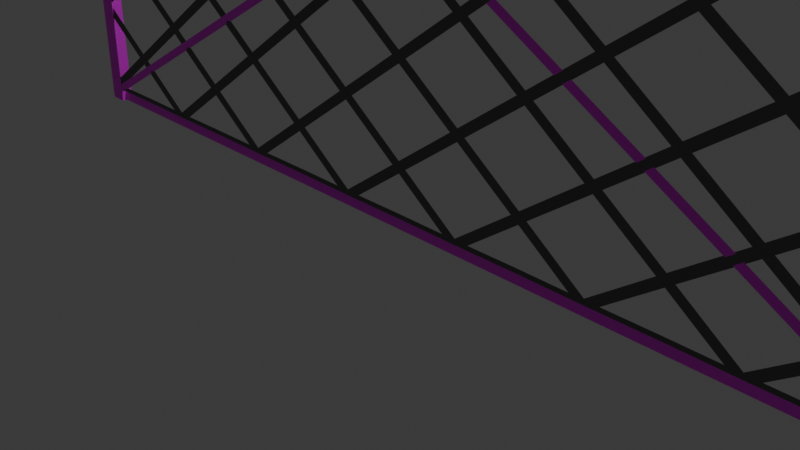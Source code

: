 # Source: Ami1.blend  (saved by Blender 4.0.36; exported with 4.5.12 LTS)
import bpy
from mathutils import Matrix  # noqa: F401  (used for matrix-valued properties, if any)

bpy.ops.wm.read_factory_settings(use_empty=True)
scene = bpy.context.scene
scene.name = 'Scene'

# ---- collections
col_collection = bpy.data.collections.new('Collection'); scene.collection.children.link(col_collection)

# ---- materials (node trees are filled in below, after node groups)
mat_material = bpy.data.materials.new('Material')
mat_material.alpha_threshold = 0.0
mat_material.use_transparent_shadow = False
mat_material.roughness = 0.5
mat_material.line_color = (0.0, 0.0, 0.0, 1.0)
mat_001 = bpy.data.materials.new('マテリアル.001')
mat_001.use_transparent_shadow = False

# ---- material node trees
mat_material.use_nodes = True; mat_material.node_tree.nodes.clear()
_N = mat_material.node_tree.nodes; _L = mat_material.node_tree.links
n0 = _N.new('ShaderNodeOutputMaterial'); n0.name = 'Material Output'; n0.location = (300, 300)
n1 = _N.new('ShaderNodeBsdfPrincipled'); n1.name = 'Principled BSDF'; n1.location = (10, 300)
n1.inputs[0].default_value = (0.1651, 0.1611, 0.1611, 1.0)
n1.inputs[1].default_value = 0.6771
n1.inputs[3].default_value = 1.45
n1.inputs[13].default_value = 0.0
n1.inputs[20].default_value = 0.1062
_L.new(n1.outputs[0], n0.inputs[0])
n0.is_active_output = True
mat_001.use_nodes = True; mat_001.node_tree.nodes.clear()
_N = mat_001.node_tree.nodes; _L = mat_001.node_tree.links
n0 = _N.new('ShaderNodeBsdfPrincipled'); n0.name = 'プリンシプルBSDF'; n0.location = (10, 300)
n0.inputs[3].default_value = 1.45
n1 = _N.new('ShaderNodeOutputMaterial'); n1.name = 'マテリアル出力'; n1.location = (300, 300)
n2 = _N.new('ShaderNodeTexImage'); n2.name = '画像テクスチャ'; n2.location = (-280, 280)
_L.new(n0.outputs[0], n1.inputs[0])
_L.new(n2.outputs[0], n0.inputs[0])
n1.is_active_output = True

# ---- world
world_world = bpy.data.worlds.new('World'); scene.world = world_world
world_world.use_nodes = True; world_world.node_tree.nodes.clear()
_N = world_world.node_tree.nodes; _L = world_world.node_tree.links
n0 = _N.new('ShaderNodeOutputWorld'); n0.name = 'World Output'; n0.location = (300, 300)
n1 = _N.new('ShaderNodeBackground'); n1.name = 'Background'; n1.location = (10, 300)
n1.inputs[0].default_value = (0.05088, 0.05088, 0.05088, 1.0)
_L.new(n1.outputs[0], n0.inputs[0])
n0.is_active_output = True
world_world.color = (0.05088, 0.05088, 0.05088)
world_world.use_sun_shadow = False
world_world.sun_shadow_jitter_overblur = 0.0

# ---- cameras
cam_camera = bpy.data.cameras.new('Camera')
cam_camera.clip_end = 100.0
cam_camera.ortho_scale = 7.314

# ---- lights
light_light = bpy.data.lights.new('Light', 'POINT')
light_light.transmission_factor = 0.0
light_light.use_soft_falloff = False
light_light.energy = 1000.0
light_light.shadow_soft_size = 0.1
light_light.shadow_maximum_resolution = 0.006
light_light.use_absolute_resolution = True

# ---- meshes
me_x = bpy.data.meshes.new('平面')
me_x.from_pydata([(-0.09513, -0.1174, -1.788e-06), (-0.07021, 0.03945, -1.788e-06), (0.08669, 0.06437, -1.788e-06), (-0.08682, -0.06515, -1.788e-06), (-0.07851, -0.01285, -1.788e-06), (-0.05085, 0.08069, -1.779e-06), (0.07008, -0.04023, -1.788e-06), (0.07838, 0.01207, -1.788e-06), (0.095, 0.1167, -1.788e-06), (-0.1115, 0.02009, -1.779e-06), (0.00947, -0.1008, -1.788e-06), (-0.04283, -0.1091, -1.788e-06), (0.03439, 0.05606, -1.788e-06), (-0.01791, 0.04775, -1.788e-06), (0.139, 0.07268, -1.788e-06), (0.1307, 0.02038, -1.788e-06), (-0.0096, 0.1001, -1.788e-06), (0.009759, 0.1413, -1.779e-06), (0.0427, 0.1084, -1.788e-06), (0.05101, 0.1607, -1.788e-06), (-0.03452, -0.05684, -1.788e-06), (-0.02621, -0.004544, -1.788e-06), (0.01778, -0.04854, -1.788e-06), (0.02608, 0.003763, -1.788e-06), (-0.05114, -0.1614, -1.788e-06), (-0.1713, -0.03976, -1.779e-06), (-0.1391, -0.07346, -1.788e-06), (-0.1308, -0.02116, -1.788e-06), (-0.08422, -0.1285, -1.801e-06), (-0.07436, 0.0133, -1.788e-06), (0.08254, 0.03822, -1.788e-06), (-0.06898, -0.1133, -1.788e-06), (-0.04406, 0.0436, -1.788e-06), (0.1128, 0.06852, -1.788e-06), (-0.09097, -0.0913, -1.788e-06), (-0.08267, -0.039, -1.788e-06), (-0.06605, 0.0656, -1.788e-06), (0.05484, -0.0553, -1.798e-06), (0.07423, -0.01408, -1.788e-06), (0.09084, 0.09052, -1.788e-06), (0.08406, 0.1277, -1.775e-06), (-0.1062, -0.1065, -1.801e-06), (-0.09636, 0.03529, -1.788e-06), (0.02454, -0.0856, -1.798e-06), (-0.01668, -0.105, -1.788e-06), (0.06054, 0.06022, -1.788e-06), (0.008242, 0.05191, -1.788e-06), (0.1501, 0.06174, -1.775e-06), (0.1281, 0.08374, -1.775e-06), (0.1061, 0.1057, -1.775e-06), (0.1348, 0.04653, -1.788e-06), (0.1155, 0.005306, -1.798e-06), (0.08515, -0.025, -1.798e-06), (0.1045, 0.01622, -1.788e-06), (0.1458, 0.03561, -1.798e-06), (-0.01375, 0.0739, -1.788e-06), (-0.005447, 0.1262, -1.788e-06), (0.04031, 0.172, -1.775e-06), (0.03855, 0.08221, -1.788e-06), (0.04685, 0.1345, -1.788e-06), (-0.03575, 0.0959, -1.788e-06), (0.01655, 0.1042, -1.788e-06), (0.02486, 0.1565, -1.788e-06), (0.06885, 0.1125, -1.788e-06), (0.06207, 0.1497, -1.775e-06), (-0.02206, 0.02161, -1.788e-06), (-0.03868, -0.08299, -1.788e-06), (-0.03037, -0.03069, -1.788e-06), (0.03024, 0.02991, -1.788e-06), (0.01362, -0.07469, -1.788e-06), (0.02193, -0.02239, -1.788e-06), (-0.06067, -0.061, -1.788e-06), (-0.05236, -0.008698, -1.788e-06), (-0.008372, -0.05269, -1.788e-06), (-6.511e-05, -0.0003905, -1.788e-06), (0.04393, -0.04438, -1.788e-06), (0.05223, 0.007917, -1.788e-06), (-0.04698, -0.1353, -1.788e-06), (-0.005761, -0.1159, -1.798e-06), (-0.06222, -0.1505, -1.801e-06), (-0.03606, -0.1462, -1.798e-06), (-0.1721, -0.04046, -1.801e-06), (-0.1267, 0.004991, -1.788e-06), (-0.1282, -0.08454, -1.801e-06), (-0.135, -0.04731, -1.788e-06), (-0.1502, -0.06255, -1.801e-06), (-0.157, -0.02531, -1.788e-06), (-0.113, -0.0693, -1.788e-06), (-0.1047, -0.017, -1.788e-06), (-0.1088, -0.04315, -1.788e-06), (-0.1171, -0.09545, -1.788e-06), (-0.1611, -0.05146, -1.788e-06), (-0.1418, -0.01021, -1.779e-06), (-0.08115, 0.05039, -1.779e-06), (-0.02083, -0.1311, -1.788e-06), (-0.07313, -0.1394, -1.788e-06), (0.04808, -0.01823, -1.788e-06), (0.03977, -0.07053, -1.788e-06), (-0.004219, -0.02654, -1.788e-06), (-0.01253, -0.07884, -1.788e-06), (-0.05652, -0.03485, -1.788e-06), (-0.06482, -0.08715, -1.788e-06), (0.004088, 0.02576, -1.788e-06), (-0.04821, 0.01745, -1.788e-06), (0.073, 0.1387, -1.788e-06), (0.06469, 0.08637, -1.788e-06), (0.0207, 0.1304, -1.788e-06), (0.0124, 0.07806, -1.788e-06), (-0.02054, 0.111, -1.779e-06), (-0.0399, 0.06975, -1.788e-06), (0.04006, 0.1716, -1.779e-06), (0.1004, -0.009926, -1.788e-06), (0.161, 0.05068, -1.788e-06), (0.1087, 0.04237, -1.788e-06), (0.117, 0.09467, -1.788e-06), (0.05639, 0.03407, -1.788e-06), (-0.1005, 0.009145, -1.788e-06)], [], [(116, 29, 1, 42), (115, 30, 2, 45), (113, 50, 14, 33), (111, 51, 15, 53), (109, 55, 16, 60), (107, 58, 18, 61), (106, 59, 19, 62), (105, 39, 8, 63), (103, 65, 13, 32), (102, 68, 12, 46), (101, 66, 20, 71), (100, 67, 21, 72), (99, 69, 22, 73), (98, 70, 23, 74), (97, 37, 6, 75), (96, 38, 7, 76), (95, 77, 11, 31), (94, 78, 10, 44), (91, 84, 27, 86), (90, 34, 3, 87), (89, 35, 4, 88), (84, 89, 88, 27), (26, 87, 89, 84), (87, 3, 35, 89), (83, 90, 87, 26), (41, 0, 34, 90), (81, 91, 86, 25), (85, 26, 84, 91), (86, 27, 82, 92), (42, 1, 36, 93), (77, 94, 44, 11), (24, 80, 94, 77), (28, 95, 31, 0), (79, 24, 77, 95), (70, 96, 76, 23), (22, 75, 96, 70), (75, 6, 38, 96), (69, 97, 75, 22), (10, 43, 97, 69), (67, 98, 74, 21), (20, 73, 98, 67), (73, 22, 70, 98), (66, 99, 73, 20), (11, 44, 99, 66), (44, 10, 69, 99), (35, 100, 72, 4), (3, 71, 100, 35), (71, 20, 67, 100), (34, 101, 71, 3), (0, 31, 101, 34), (31, 11, 66, 101), (65, 102, 46, 13), (21, 74, 102, 65), (74, 23, 68, 102), (29, 103, 32, 1), (4, 72, 103, 29), (72, 21, 65, 103), (59, 104, 64, 19), (18, 63, 104, 59), (63, 8, 40, 104), (58, 105, 63, 18), (12, 45, 105, 58), (45, 2, 39, 105), (56, 106, 62, 17), (16, 61, 106, 56), (61, 18, 59, 106), (55, 107, 61, 16), (13, 46, 107, 55), (46, 12, 58, 107), (60, 16, 56, 108), (36, 109, 60, 5), (1, 32, 109, 36), (32, 13, 55, 109), (62, 19, 57, 110), (38, 111, 53, 7), (6, 52, 111, 38), (50, 112, 47, 14), (15, 54, 112, 50), (30, 113, 33, 2), (7, 53, 113, 30), (53, 15, 50, 113), (39, 114, 49, 8), (2, 33, 114, 39), (33, 14, 48, 114), (68, 115, 45, 12), (23, 76, 115, 68), (76, 7, 30, 115), (82, 116, 42, 9), (27, 88, 116, 82), (88, 4, 29, 116)])
_uv = me_x.uv_layers.new(name='UVマップ')
_uv.uv.foreach_set('vector', [0.4394, 0.4789, 0.4545, 0.4789, 0.4545, 0.4941, 0.4394, 0.4941, 0.5303, 0.4789, 0.5455, 0.4789, 0.5455, 0.4941, 0.5303, 0.4941, 0.5606, 0.4789, 0.5758, 0.4789, 0.5758, 0.4941, 0.5606, 0.4941, 0.5606, 0.4486, 0.5758, 0.4486, 0.5758, 0.4638, 0.5606, 0.4638, 0.4697, 0.5092, 0.4848, 0.5092, 0.4848, 0.5244, 0.4697, 0.5244, 0.5, 0.5092, 0.5152, 0.5092, 0.5152, 0.5244, 0.5, 0.5244, 0.5, 0.5395, 0.5152, 0.5395, 0.5152, 0.5547, 0.5, 0.5547, 0.5303, 0.5092, 0.5455, 0.5092, 0.5455, 0.5244, 0.5303, 0.5244, 0.4697, 0.4789, 0.4848, 0.4789, 0.4848, 0.4941, 0.4697, 0.4941, 0.5, 0.4789, 0.5152, 0.4789, 0.5152, 0.4941, 0.5, 0.4941, 0.4697, 0.4183, 0.4848, 0.4183, 0.4848, 0.4335, 0.4697, 0.4335, 0.4697, 0.4486, 0.4848, 0.4486, 0.4848, 0.4638, 0.4697, 0.4638, 0.5, 0.4183, 0.5152, 0.4183, 0.5152, 0.4335, 0.5, 0.4335, 0.5, 0.4486, 0.5152, 0.4486, 0.5152, 0.4638, 0.5, 0.4638, 0.5303, 0.4183, 0.5455, 0.4183, 0.5455, 0.4335, 0.5303, 0.4335, 0.5303, 0.4486, 0.5455, 0.4486, 0.5455, 0.4638, 0.5303, 0.4638, 0.4697, 0.388, 0.4848, 0.388, 0.4848, 0.4032, 0.4697, 0.4032, 0.5, 0.388, 0.5152, 0.388, 0.5152, 0.4032, 0.5, 0.4032, 0.4091, 0.4486, 0.4242, 0.4486, 0.4242, 0.4638, 0.4091, 0.4638, 0.4394, 0.4183, 0.4545, 0.4183, 0.4545, 0.4335, 0.4394, 0.4335, 0.4394, 0.4486, 0.4545, 0.4486, 0.4545, 0.4638, 0.4394, 0.4638, 0.4242, 0.4486, 0.4394, 0.4486, 0.4394, 0.4638, 0.4242, 0.4638, 0.4242, 0.4335, 0.4394, 0.4335, 0.4394, 0.4486, 0.4242, 0.4486, 0.4394, 0.4335, 0.4545, 0.4335, 0.4545, 0.4486, 0.4394, 0.4486, 0.4242, 0.4183, 0.4394, 0.4183, 0.4394, 0.4335, 0.4242, 0.4335, 0.4394, 0.4032, 0.4545, 0.4032, 0.4545, 0.4183, 0.4394, 0.4183, 0.3939, 0.4486, 0.4091, 0.4486, 0.4091, 0.4638, 0.3939, 0.4638, 0.4091, 0.4335, 0.4242, 0.4335, 0.4242, 0.4486, 0.4091, 0.4486, 0.4091, 0.4638, 0.4242, 0.4638, 0.4242, 0.4789, 0.4091, 0.4789, 0.4394, 0.4941, 0.4545, 0.4941, 0.4545, 0.5092, 0.4394, 0.5092, 0.4848, 0.388, 0.5, 0.388, 0.5, 0.4032, 0.4848, 0.4032, 0.4848, 0.3729, 0.5, 0.3729, 0.5, 0.388, 0.4848, 0.388, 0.4545, 0.388, 0.4697, 0.388, 0.4697, 0.4032, 0.4545, 0.4032, 0.4697, 0.3729, 0.4848, 0.3729, 0.4848, 0.388, 0.4697, 0.388, 0.5152, 0.4486, 0.5303, 0.4486, 0.5303, 0.4638, 0.5152, 0.4638, 0.5152, 0.4335, 0.5303, 0.4335, 0.5303, 0.4486, 0.5152, 0.4486, 0.5303, 0.4335, 0.5455, 0.4335, 0.5455, 0.4486, 0.5303, 0.4486, 0.5152, 0.4183, 0.5303, 0.4183, 0.5303, 0.4335, 0.5152, 0.4335, 0.5152, 0.4032, 0.5303, 0.4032, 0.5303, 0.4183, 0.5152, 0.4183, 0.4848, 0.4486, 0.5, 0.4486, 0.5, 0.4638, 0.4848, 0.4638, 0.4848, 0.4335, 0.5, 0.4335, 0.5, 0.4486, 0.4848, 0.4486, 0.5, 0.4335, 0.5152, 0.4335, 0.5152, 0.4486, 0.5, 0.4486, 0.4848, 0.4183, 0.5, 0.4183, 0.5, 0.4335, 0.4848, 0.4335, 0.4848, 0.4032, 0.5, 0.4032, 0.5, 0.4183, 0.4848, 0.4183, 0.5, 0.4032, 0.5152, 0.4032, 0.5152, 0.4183, 0.5, 0.4183, 0.4545, 0.4486, 0.4697, 0.4486, 0.4697, 0.4638, 0.4545, 0.4638, 0.4545, 0.4335, 0.4697, 0.4335, 0.4697, 0.4486, 0.4545, 0.4486, 0.4697, 0.4335, 0.4848, 0.4335, 0.4848, 0.4486, 0.4697, 0.4486, 0.4545, 0.4183, 0.4697, 0.4183, 0.4697, 0.4335, 0.4545, 0.4335, 0.4545, 0.4032, 0.4697, 0.4032, 0.4697, 0.4183, 0.4545, 0.4183, 0.4697, 0.4032, 0.4848, 0.4032, 0.4848, 0.4183, 0.4697, 0.4183, 0.4848, 0.4789, 0.5, 0.4789, 0.5, 0.4941, 0.4848, 0.4941, 0.4848, 0.4638, 0.5, 0.4638, 0.5, 0.4789, 0.4848, 0.4789, 0.5, 0.4638, 0.5152, 0.4638, 0.5152, 0.4789, 0.5, 0.4789, 0.4545, 0.4789, 0.4697, 0.4789, 0.4697, 0.4941, 0.4545, 0.4941, 0.4545, 0.4638, 0.4697, 0.4638, 0.4697, 0.4789, 0.4545, 0.4789, 0.4697, 0.4638, 0.4848, 0.4638, 0.4848, 0.4789, 0.4697, 0.4789, 0.5152, 0.5395, 0.5303, 0.5395, 0.5303, 0.5547, 0.5152, 0.5547, 0.5152, 0.5244, 0.5303, 0.5244, 0.5303, 0.5395, 0.5152, 0.5395, 0.5303, 0.5244, 0.5455, 0.5244, 0.5455, 0.5395, 0.5303, 0.5395, 0.5152, 0.5092, 0.5303, 0.5092, 0.5303, 0.5244, 0.5152, 0.5244, 0.5152, 0.4941, 0.5303, 0.4941, 0.5303, 0.5092, 0.5152, 0.5092, 0.5303, 0.4941, 0.5455, 0.4941, 0.5455, 0.5092, 0.5303, 0.5092, 0.4848, 0.5395, 0.5, 0.5395, 0.5, 0.5547, 0.4848, 0.5547, 0.4848, 0.5244, 0.5, 0.5244, 0.5, 0.5395, 0.4848, 0.5395, 0.5, 0.5244, 0.5152, 0.5244, 0.5152, 0.5395, 0.5, 0.5395, 0.4848, 0.5092, 0.5, 0.5092, 0.5, 0.5244, 0.4848, 0.5244, 0.4848, 0.4941, 0.5, 0.4941, 0.5, 0.5092, 0.4848, 0.5092, 0.5, 0.4941, 0.5152, 0.4941, 0.5152, 0.5092, 0.5, 0.5092, 0.4697, 0.5244, 0.4848, 0.5244, 0.4848, 0.5395, 0.4697, 0.5395, 0.4545, 0.5092, 0.4697, 0.5092, 0.4697, 0.5244, 0.4545, 0.5244, 0.4545, 0.4941, 0.4697, 0.4941, 0.4697, 0.5092, 0.4545, 0.5092, 0.4697, 0.4941, 0.4848, 0.4941, 0.4848, 0.5092, 0.4697, 0.5092, 0.5, 0.5547, 0.5152, 0.5547, 0.5152, 0.5698, 0.5, 0.5698, 0.5455, 0.4486, 0.5606, 0.4486, 0.5606, 0.4638, 0.5455, 0.4638, 0.5455, 0.4335, 0.5606, 0.4335, 0.5606, 0.4486, 0.5455, 0.4486, 0.5758, 0.4789, 0.5909, 0.4789, 0.5909, 0.4941, 0.5758, 0.4941, 0.5758, 0.4638, 0.5909, 0.4638, 0.5909, 0.4789, 0.5758, 0.4789, 0.5455, 0.4789, 0.5606, 0.4789, 0.5606, 0.4941, 0.5455, 0.4941, 0.5455, 0.4638, 0.5606, 0.4638, 0.5606, 0.4789, 0.5455, 0.4789, 0.5606, 0.4638, 0.5758, 0.4638, 0.5758, 0.4789, 0.5606, 0.4789, 0.5455, 0.5092, 0.5606, 0.5092, 0.5606, 0.5244, 0.5455, 0.5244, 0.5455, 0.4941, 0.5606, 0.4941, 0.5606, 0.5092, 0.5455, 0.5092, 0.5606, 0.4941, 0.5758, 0.4941, 0.5758, 0.5092, 0.5606, 0.5092, 0.5152, 0.4789, 0.5303, 0.4789, 0.5303, 0.4941, 0.5152, 0.4941, 0.5152, 0.4638, 0.5303, 0.4638, 0.5303, 0.4789, 0.5152, 0.4789, 0.5303, 0.4638, 0.5455, 0.4638, 0.5455, 0.4789, 0.5303, 0.4789, 0.4242, 0.4789, 0.4394, 0.4789, 0.4394, 0.4941, 0.4242, 0.4941, 0.4242, 0.4638, 0.4394, 0.4638, 0.4394, 0.4789, 0.4242, 0.4789, 0.4394, 0.4638, 0.4545, 0.4638, 0.4545, 0.4789, 0.4394, 0.4789])
me_x.materials.append(mat_material)
me_x.update()
me_001 = bpy.data.meshes.new('円柱.001')
me_001.from_pydata([(-0.4747, 0.8274, -1.044), (6.475, 0.8274, -1.044), (-0.4747, 3.027, -1.014), (6.475, 3.027, -1.014), (-0.4747, -112.4, -0.5164), (6.475, -112.4, -0.5164), (-0.4747, -110.2, -0.4856), (6.475, -110.2, -0.4856), (3.5, -108.0, -0.5054), (3.5, -110.7, -0.4929), (3.5, 0.1761, 1.008), (3.5, -2.509, 1.021), (-0.4747, 110.2, 0.4856), (6.475, 110.2, 0.4856), (-0.4747, 112.4, 0.5164), (6.475, 112.4, 0.5164), (-0.4747, -3.027, 1.014), (6.475, -3.027, 1.014), (-0.4747, -0.8274, 1.044), (6.475, -0.8274, 1.044), (3.5, 2.509, -1.021), (3.5, -0.1761, -1.008), (3.5, 110.7, 0.4929), (3.5, 108.0, 0.5054), (-2.384e-07, 106.7, 0.507), (-2.384e-07, -107.7, -0.493), (-2.384e-07, 107.7, 0.493), (-2.384e-07, -106.7, -0.507), (2.5, -108.0, -0.5054), (2.5, -110.7, -0.4929), (2.5, 0.1761, 1.008), (2.5, -2.509, 1.021), (2.5, 2.509, -1.021), (2.5, -0.1761, -1.008), (2.5, 110.7, 0.4929), (2.5, 108.0, 0.5054), (1.334e-05, 1.0, 1.0), (-1.372e-05, 1.0, -1.0), (-0.3827, -0.9239, 1.0), (-0.3827, -0.9239, -1.0)], [], [(0, 1, 3, 2), (2, 3, 7, 6), (6, 7, 5, 4), (4, 5, 1, 0), (2, 6, 4, 0), (7, 3, 1, 5), (8, 9, 11, 10), (12, 13, 15, 14), (14, 15, 19, 18), (18, 19, 17, 16), (16, 17, 13, 12), (14, 18, 16, 12), (19, 15, 13, 17), (20, 21, 23, 22), (25, 24, 26, 27), (28, 29, 31, 30), (32, 33, 35, 34), (37, 39, 38, 36)])
_uv = me_001.uv_layers.new(name='UVマップ')
_uv.uv.foreach_set('vector', [0.375, -1.357, 0.625, -1.357, 0.625, -1.107, 0.375, -1.107, 0.375, -1.107, 0.625, -1.107, 0.625, -0.8566, 0.375, -0.8566, 0.375, -0.8566, 0.625, -0.8566, 0.625, -0.6066, 0.375, -0.6066, 0.375, -0.6066, 0.625, -0.6066, 0.625, -0.3566, 0.375, -0.3566, 0.125, -0.8566, 0.375, -0.8566, 0.375, -0.6066, 0.125, -0.6066, 0.625, -0.8566, 0.875, -0.8566, 0.875, -0.6066, 0.625, -0.6066, 1.24, -1.47, 2.24, -1.47, 2.24, -0.4696, 1.24, -0.4696, 1.702, 1.521, 1.952, 1.521, 1.952, 1.771, 1.702, 1.771, 1.702, 1.771, 1.952, 1.771, 1.952, 2.021, 1.702, 2.021, 1.702, 2.021, 1.952, 2.021, 1.952, 2.271, 1.702, 2.271, 1.702, 2.271, 1.952, 2.271, 1.952, 2.521, 1.702, 2.521, 1.452, 2.021, 1.702, 2.021, 1.702, 2.271, 1.452, 2.271, 1.952, 2.021, 2.202, 2.021, 2.202, 2.271, 1.952, 2.271, -1.316, -0.2229, -0.3161, -0.2229, -0.3161, 0.7771, -1.316, 0.7771, 0.0, 0.0, 0.0, 0.0, 0.0, 0.0, 0.0, 0.0, -1.319, -1.539, -0.3194, -1.539, -0.3194, -0.539, -1.319, -0.539, 0.0, 1.521, 1.0, 1.521, 1.0, 2.521, 0.0, 2.521, 0.0, 0.0, 0.0, 0.0, 0.0, 0.0, 0.0, 0.0])
me_001.materials.append(mat_001)
me_001.update()

# ---- objects
ob_light = bpy.data.objects.new('Light', light_light)
ob_camera = bpy.data.objects.new('Camera', cam_camera)
ob_x = bpy.data.objects.new('平面', me_x)
ob_001 = bpy.data.objects.new('円柱.001', me_001)

# ---- transforms, parenting, visibility, modifiers, constraints
ob_light.location = (4.076, 1.005, 5.904)
ob_light.rotation_euler = (0.6503, 0.05522, 1.866)
ob_light.lock_rotations_4d = False
ob_light.empty_display_type = 'ARROWS'
ob_light.color = (0.0, 0.0, 0.0, 0.0)
ob_light.lineart.crease_threshold = 0.0
ob_camera.location = (7.359, -6.926, 4.958)
ob_camera.rotation_euler = (1.109, 0.0, 0.8149)
ob_camera.lock_rotations_4d = False
ob_camera.empty_display_type = 'ARROWS'
ob_camera.color = (0.0, 0.0, 0.0, 0.0)
ob_camera.display_type = 'WIRE'
ob_camera.lineart.crease_threshold = 0.0
ob_x.location = (0.006153, -9.657e-05, 2.854)
ob_x.rotation_euler = (1.571, 0.7854, 0.0)
ob_x.scale = (36.66, 36.66, 1.878)
_m = ob_x.modifiers.new('ワイヤーフレーム', 'WIREFRAME')
_m.thickness = 0.003
ob_001.location = (0.0, 0.0, 3.112)
ob_001.rotation_euler = (-1.047, 6.283, -1.571)
ob_001.scale = (-0.02, 0.05, 6.19)

# ---- collection membership
col_collection.objects.link(ob_light)
col_collection.objects.link(ob_camera)
col_collection.objects.link(ob_x)
col_collection.objects.link(ob_001)

# ---- scene / render settings (as saved in the file)
scene.camera = ob_camera
scene.frame_start = 1; scene.frame_end = 250; scene.frame_set(203)
scene.render.engine = 'BLENDER_EEVEE_NEXT'
scene.cycles.sampling_pattern = 'TABULATED_SOBOL'
bpy.context.view_layer.update()

